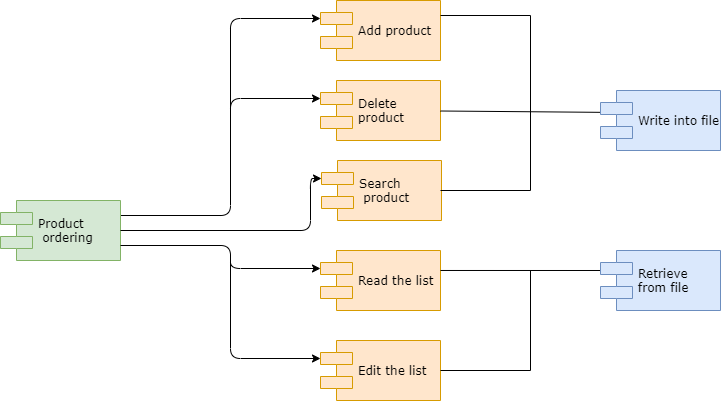

The diagram above was exported from draw.io. Its source (the exported page's mxGraphModel, read from the mxfile embedded in the PNG):
<mxGraphModel dx="568" dy="457" grid="1" gridSize="10" guides="1" tooltips="1" connect="1" arrows="1" fold="1" page="1" pageScale="1" pageWidth="1100" pageHeight="850" background="#ffffff" math="0" shadow="0">
  <root>
    <mxCell id="0" />
    <mxCell id="1" parent="0" />
    <mxCell id="39150e848f15840c-5" value="Add product" style="shape=component;align=left;spacingLeft=36;rounded=0;shadow=0;comic=0;labelBackgroundColor=none;strokeWidth=1;fontFamily=Verdana;fontSize=12;html=1;fillColor=#ffe6cc;strokeColor=#d79b00;" parent="1" vertex="1">
      <mxGeometry x="460" y="10" width="120" height="60" as="geometry" />
    </mxCell>
    <mxCell id="39150e848f15840c-7" value="Delete&lt;br&gt;product" style="shape=component;align=left;spacingLeft=36;rounded=0;shadow=0;comic=0;labelBackgroundColor=none;strokeWidth=1;fontFamily=Verdana;fontSize=12;html=1;fillColor=#ffe6cc;strokeColor=#d79b00;" parent="1" vertex="1">
      <mxGeometry x="460" y="90" width="120" height="60" as="geometry" />
    </mxCell>
    <mxCell id="39150e848f15840c-10" value="Search&lt;br&gt;&amp;nbsp;product" style="shape=component;align=left;spacingLeft=36;rounded=0;shadow=0;comic=0;labelBackgroundColor=none;strokeWidth=1;fontFamily=Verdana;fontSize=12;html=1;fillColor=#ffe6cc;strokeColor=#d79b00;" parent="1" vertex="1">
      <mxGeometry x="461" y="170" width="120" height="60" as="geometry" />
    </mxCell>
    <mxCell id="qKHDY7nkSbsyp0tnqvsZ-1" value="Read the list" style="shape=component;align=left;spacingLeft=36;rounded=0;shadow=0;comic=0;labelBackgroundColor=none;strokeWidth=1;fontFamily=Verdana;fontSize=12;html=1;fillColor=#ffe6cc;strokeColor=#d79b00;" vertex="1" parent="1">
      <mxGeometry x="460" y="260" width="120" height="60" as="geometry" />
    </mxCell>
    <mxCell id="qKHDY7nkSbsyp0tnqvsZ-2" value="Edit the list" style="shape=component;align=left;spacingLeft=36;rounded=0;shadow=0;comic=0;labelBackgroundColor=none;strokeWidth=1;fontFamily=Verdana;fontSize=12;html=1;fillColor=#ffe6cc;strokeColor=#d79b00;" vertex="1" parent="1">
      <mxGeometry x="460" y="350" width="120" height="60" as="geometry" />
    </mxCell>
    <mxCell id="qKHDY7nkSbsyp0tnqvsZ-6" value="" style="edgeStyle=elbowEdgeStyle;elbow=horizontal;endArrow=classic;html=1;exitX=1;exitY=0.25;exitDx=0;exitDy=0;entryX=0;entryY=0.3;entryDx=0;entryDy=0;" edge="1" parent="1" source="qKHDY7nkSbsyp0tnqvsZ-7" target="39150e848f15840c-5">
      <mxGeometry width="50" height="50" relative="1" as="geometry">
        <mxPoint x="280" y="230" as="sourcePoint" />
        <mxPoint x="480" y="37.5" as="targetPoint" />
        <Array as="points">
          <mxPoint x="370" y="130" />
          <mxPoint x="370" y="60" />
          <mxPoint x="450" y="30" />
          <mxPoint x="370" y="140" />
        </Array>
      </mxGeometry>
    </mxCell>
    <mxCell id="qKHDY7nkSbsyp0tnqvsZ-7" value="Product&lt;br&gt;&amp;nbsp;ordering" style="shape=component;align=left;spacingLeft=36;rounded=0;shadow=0;comic=0;labelBackgroundColor=none;strokeWidth=1;fontFamily=Verdana;fontSize=12;html=1;fillColor=#d5e8d4;strokeColor=#82b366;" vertex="1" parent="1">
      <mxGeometry x="140" y="210" width="120" height="60" as="geometry" />
    </mxCell>
    <mxCell id="qKHDY7nkSbsyp0tnqvsZ-8" value="" style="edgeStyle=segmentEdgeStyle;endArrow=classic;html=1;entryX=0;entryY=0.3;entryDx=0;entryDy=0;" edge="1" parent="1" target="39150e848f15840c-7">
      <mxGeometry width="50" height="50" relative="1" as="geometry">
        <mxPoint x="370" y="150" as="sourcePoint" />
        <mxPoint x="420" y="100" as="targetPoint" />
        <Array as="points">
          <mxPoint x="370" y="108" />
        </Array>
      </mxGeometry>
    </mxCell>
    <mxCell id="qKHDY7nkSbsyp0tnqvsZ-10" value="" style="edgeStyle=segmentEdgeStyle;endArrow=classic;html=1;entryX=0;entryY=0.3;entryDx=0;entryDy=0;" edge="1" parent="1" target="39150e848f15840c-10">
      <mxGeometry width="50" height="50" relative="1" as="geometry">
        <mxPoint x="260" y="240" as="sourcePoint" />
        <mxPoint x="410" y="210" as="targetPoint" />
        <Array as="points">
          <mxPoint x="450" y="240" />
          <mxPoint x="450" y="188" />
        </Array>
      </mxGeometry>
    </mxCell>
    <mxCell id="qKHDY7nkSbsyp0tnqvsZ-11" value="" style="edgeStyle=segmentEdgeStyle;endArrow=classic;html=1;entryX=0;entryY=0.3;entryDx=0;entryDy=0;exitX=1;exitY=0.75;exitDx=0;exitDy=0;" edge="1" parent="1" source="qKHDY7nkSbsyp0tnqvsZ-7" target="qKHDY7nkSbsyp0tnqvsZ-1">
      <mxGeometry width="50" height="50" relative="1" as="geometry">
        <mxPoint x="360" y="260" as="sourcePoint" />
        <mxPoint x="410" y="210" as="targetPoint" />
        <Array as="points">
          <mxPoint x="370" y="255" />
          <mxPoint x="370" y="278" />
        </Array>
      </mxGeometry>
    </mxCell>
    <mxCell id="qKHDY7nkSbsyp0tnqvsZ-12" value="" style="edgeStyle=segmentEdgeStyle;endArrow=classic;html=1;entryX=0;entryY=0.3;entryDx=0;entryDy=0;" edge="1" parent="1" target="qKHDY7nkSbsyp0tnqvsZ-2">
      <mxGeometry width="50" height="50" relative="1" as="geometry">
        <mxPoint x="370" y="270" as="sourcePoint" />
        <mxPoint x="430" y="400" as="targetPoint" />
        <Array as="points">
          <mxPoint x="370" y="368" />
        </Array>
      </mxGeometry>
    </mxCell>
    <mxCell id="qKHDY7nkSbsyp0tnqvsZ-13" value="" style="shape=partialRectangle;whiteSpace=wrap;html=1;bottom=0;right=0;fillColor=none;direction=south;" vertex="1" parent="1">
      <mxGeometry x="580" y="25" width="90" height="175" as="geometry" />
    </mxCell>
    <mxCell id="qKHDY7nkSbsyp0tnqvsZ-16" value="" style="endArrow=none;html=1;exitX=1;exitY=1;exitDx=0;exitDy=0;entryX=1;entryY=0;entryDx=0;entryDy=0;" edge="1" parent="1" source="qKHDY7nkSbsyp0tnqvsZ-13" target="qKHDY7nkSbsyp0tnqvsZ-13">
      <mxGeometry width="50" height="50" relative="1" as="geometry">
        <mxPoint x="620" y="120" as="sourcePoint" />
        <mxPoint x="670" y="70" as="targetPoint" />
        <Array as="points" />
      </mxGeometry>
    </mxCell>
    <mxCell id="qKHDY7nkSbsyp0tnqvsZ-17" value="" style="endArrow=none;html=1;" edge="1" parent="1" target="39150e848f15840c-7">
      <mxGeometry width="50" height="50" relative="1" as="geometry">
        <mxPoint x="760" y="122" as="sourcePoint" />
        <mxPoint x="440" y="170" as="targetPoint" />
      </mxGeometry>
    </mxCell>
    <mxCell id="qKHDY7nkSbsyp0tnqvsZ-18" value="" style="endArrow=none;html=1;exitX=1;exitY=0.333;exitDx=0;exitDy=0;exitPerimeter=0;" edge="1" parent="1" source="qKHDY7nkSbsyp0tnqvsZ-1">
      <mxGeometry width="50" height="50" relative="1" as="geometry">
        <mxPoint x="580" y="275" as="sourcePoint" />
        <mxPoint x="760" y="280" as="targetPoint" />
      </mxGeometry>
    </mxCell>
    <mxCell id="qKHDY7nkSbsyp0tnqvsZ-19" value="" style="endArrow=none;html=1;exitX=1;exitY=0.5;exitDx=0;exitDy=0;" edge="1" parent="1" source="qKHDY7nkSbsyp0tnqvsZ-2">
      <mxGeometry width="50" height="50" relative="1" as="geometry">
        <mxPoint x="590" y="380" as="sourcePoint" />
        <mxPoint x="670" y="380" as="targetPoint" />
      </mxGeometry>
    </mxCell>
    <mxCell id="qKHDY7nkSbsyp0tnqvsZ-20" value="" style="endArrow=none;html=1;" edge="1" parent="1">
      <mxGeometry width="50" height="50" relative="1" as="geometry">
        <mxPoint x="670" y="380" as="sourcePoint" />
        <mxPoint x="670" y="280" as="targetPoint" />
      </mxGeometry>
    </mxCell>
    <mxCell id="qKHDY7nkSbsyp0tnqvsZ-21" value="Write into file" style="shape=component;align=left;spacingLeft=36;rounded=0;shadow=0;comic=0;labelBackgroundColor=none;strokeWidth=1;fontFamily=Verdana;fontSize=12;html=1;fillColor=#dae8fc;strokeColor=#6c8ebf;" vertex="1" parent="1">
      <mxGeometry x="740" y="100" width="120" height="60" as="geometry" />
    </mxCell>
    <mxCell id="qKHDY7nkSbsyp0tnqvsZ-22" value="Retrieve &lt;br&gt;from file" style="shape=component;align=left;spacingLeft=36;rounded=0;shadow=0;comic=0;labelBackgroundColor=none;strokeWidth=1;fontFamily=Verdana;fontSize=12;html=1;fillColor=#dae8fc;strokeColor=#6c8ebf;" vertex="1" parent="1">
      <mxGeometry x="740" y="260" width="120" height="60" as="geometry" />
    </mxCell>
  </root>
</mxGraphModel>